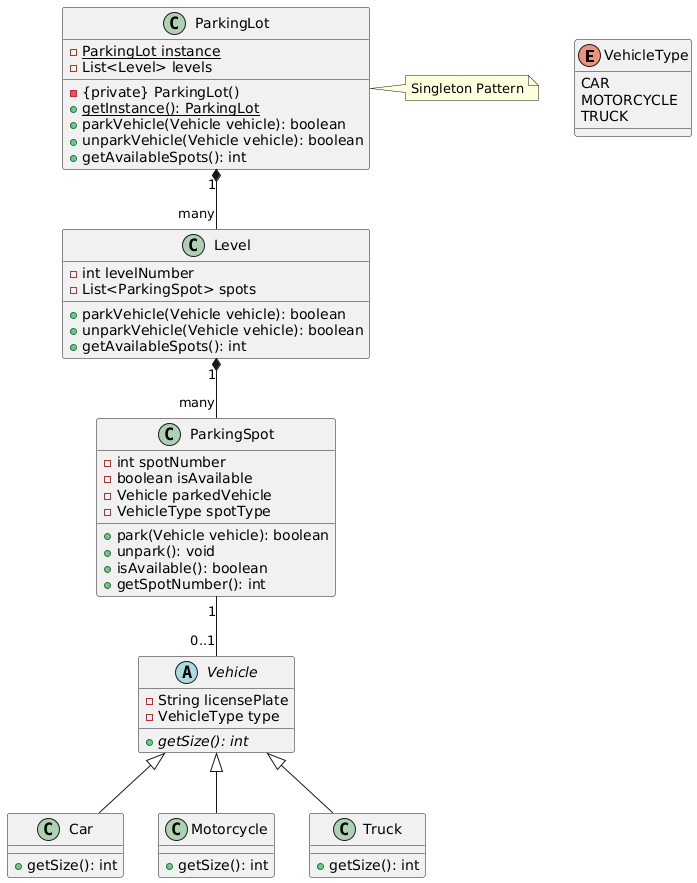

The diagram above was rendered by PlantUML. Its source (embedded in the PNG):
@startuml
' Enums
enum VehicleType {
    CAR
    MOTORCYCLE
    TRUCK
}

' Abstract Classes
abstract class Vehicle {
    -String licensePlate
    -VehicleType type
    +{abstract} getSize(): int
}

' Concrete Classes
class Car {
    +getSize(): int
}

class Motorcycle {
    +getSize(): int
}

class Truck {
    +getSize(): int
}

class ParkingSpot {
    -int spotNumber
    -boolean isAvailable
    -Vehicle parkedVehicle
    -VehicleType spotType
    +park(Vehicle vehicle): boolean
    +unpark(): void
    +isAvailable(): boolean
    +getSpotNumber(): int
}

class Level {
    -int levelNumber
    -List<ParkingSpot> spots
    +parkVehicle(Vehicle vehicle): boolean
    +unparkVehicle(Vehicle vehicle): boolean
    +getAvailableSpots(): int
}

class ParkingLot {
    -{static} ParkingLot instance
    -List<Level> levels
    -{private} ParkingLot()
    +{static} getInstance(): ParkingLot
    +parkVehicle(Vehicle vehicle): boolean
    +unparkVehicle(Vehicle vehicle): boolean
    +getAvailableSpots(): int
}

' Relationships
Vehicle <|-- Car
Vehicle <|-- Motorcycle
Vehicle <|-- Truck

ParkingLot "1" *-- "many" Level
Level "1" *-- "many" ParkingSpot
ParkingSpot "1" -- "0..1" Vehicle

note right of ParkingLot
  Singleton Pattern
end note
@enduml